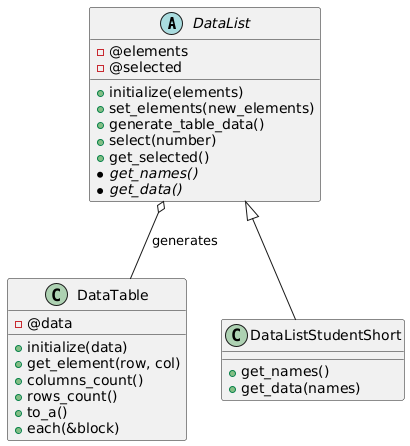

The diagram above was rendered by PlantUML. Its source (embedded in the PNG):
@startuml
abstract class DataList {
  - @elements
  - @selected
  + initialize(elements)
  + set_elements(new_elements)
  + generate_table_data()
  + select(number)
  + get_selected()
  {abstract} * get_names()
  {abstract} * get_data()
}

class DataTable {
  - @data
  + initialize(data)
  + get_element(row, col)
  + columns_count()
  + rows_count()
  + to_a()
  + each(&block)
}

class DataListStudentShort {
  + get_names()
  + get_data(names)
}

DataList <|-- DataListStudentShort
DataList o-- DataTable : "generates"
@enduml